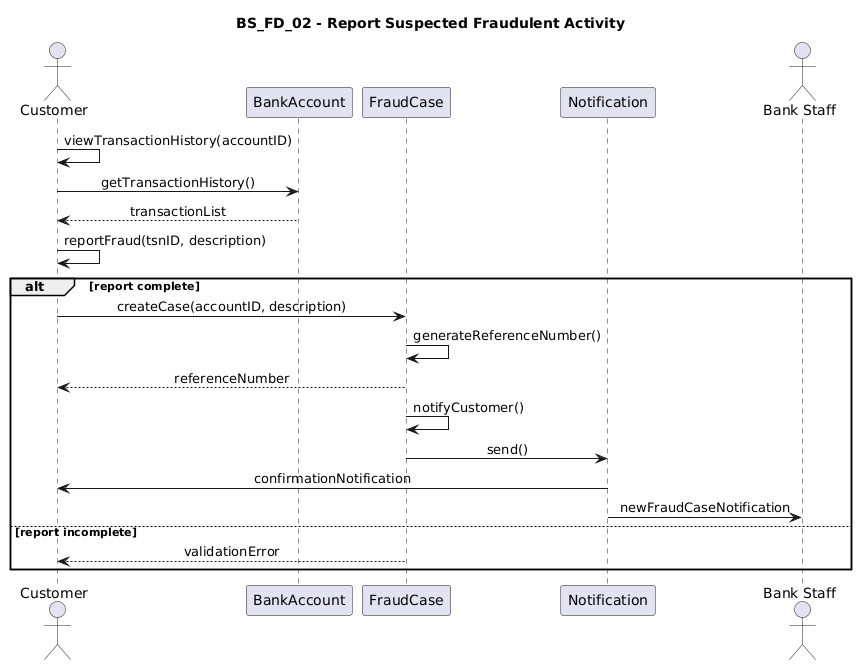

The diagram above was rendered by PlantUML. Its source (embedded in the PNG):
@startuml
title BS_FD_02 - Report Suspected Fraudulent Activity

skinparam shadowing false
skinparam sequenceMessageAlign center

actor Customer
participant BankAccount
participant FraudCase
participant Notification
actor "Bank Staff" as Staff

Customer -> Customer : viewTransactionHistory(accountID)
Customer -> BankAccount : getTransactionHistory()
BankAccount --> Customer : transactionList

Customer -> Customer : reportFraud(tsnID, description)

alt report complete
    Customer -> FraudCase : createCase(accountID, description)
    FraudCase -> FraudCase : generateReferenceNumber()
    FraudCase --> Customer : referenceNumber

    FraudCase -> FraudCase : notifyCustomer()
    FraudCase -> Notification : send()
    Notification -> Customer : confirmationNotification

    Notification -> Staff : newFraudCaseNotification
else report incomplete
    FraudCase --> Customer : validationError
end
@enduml